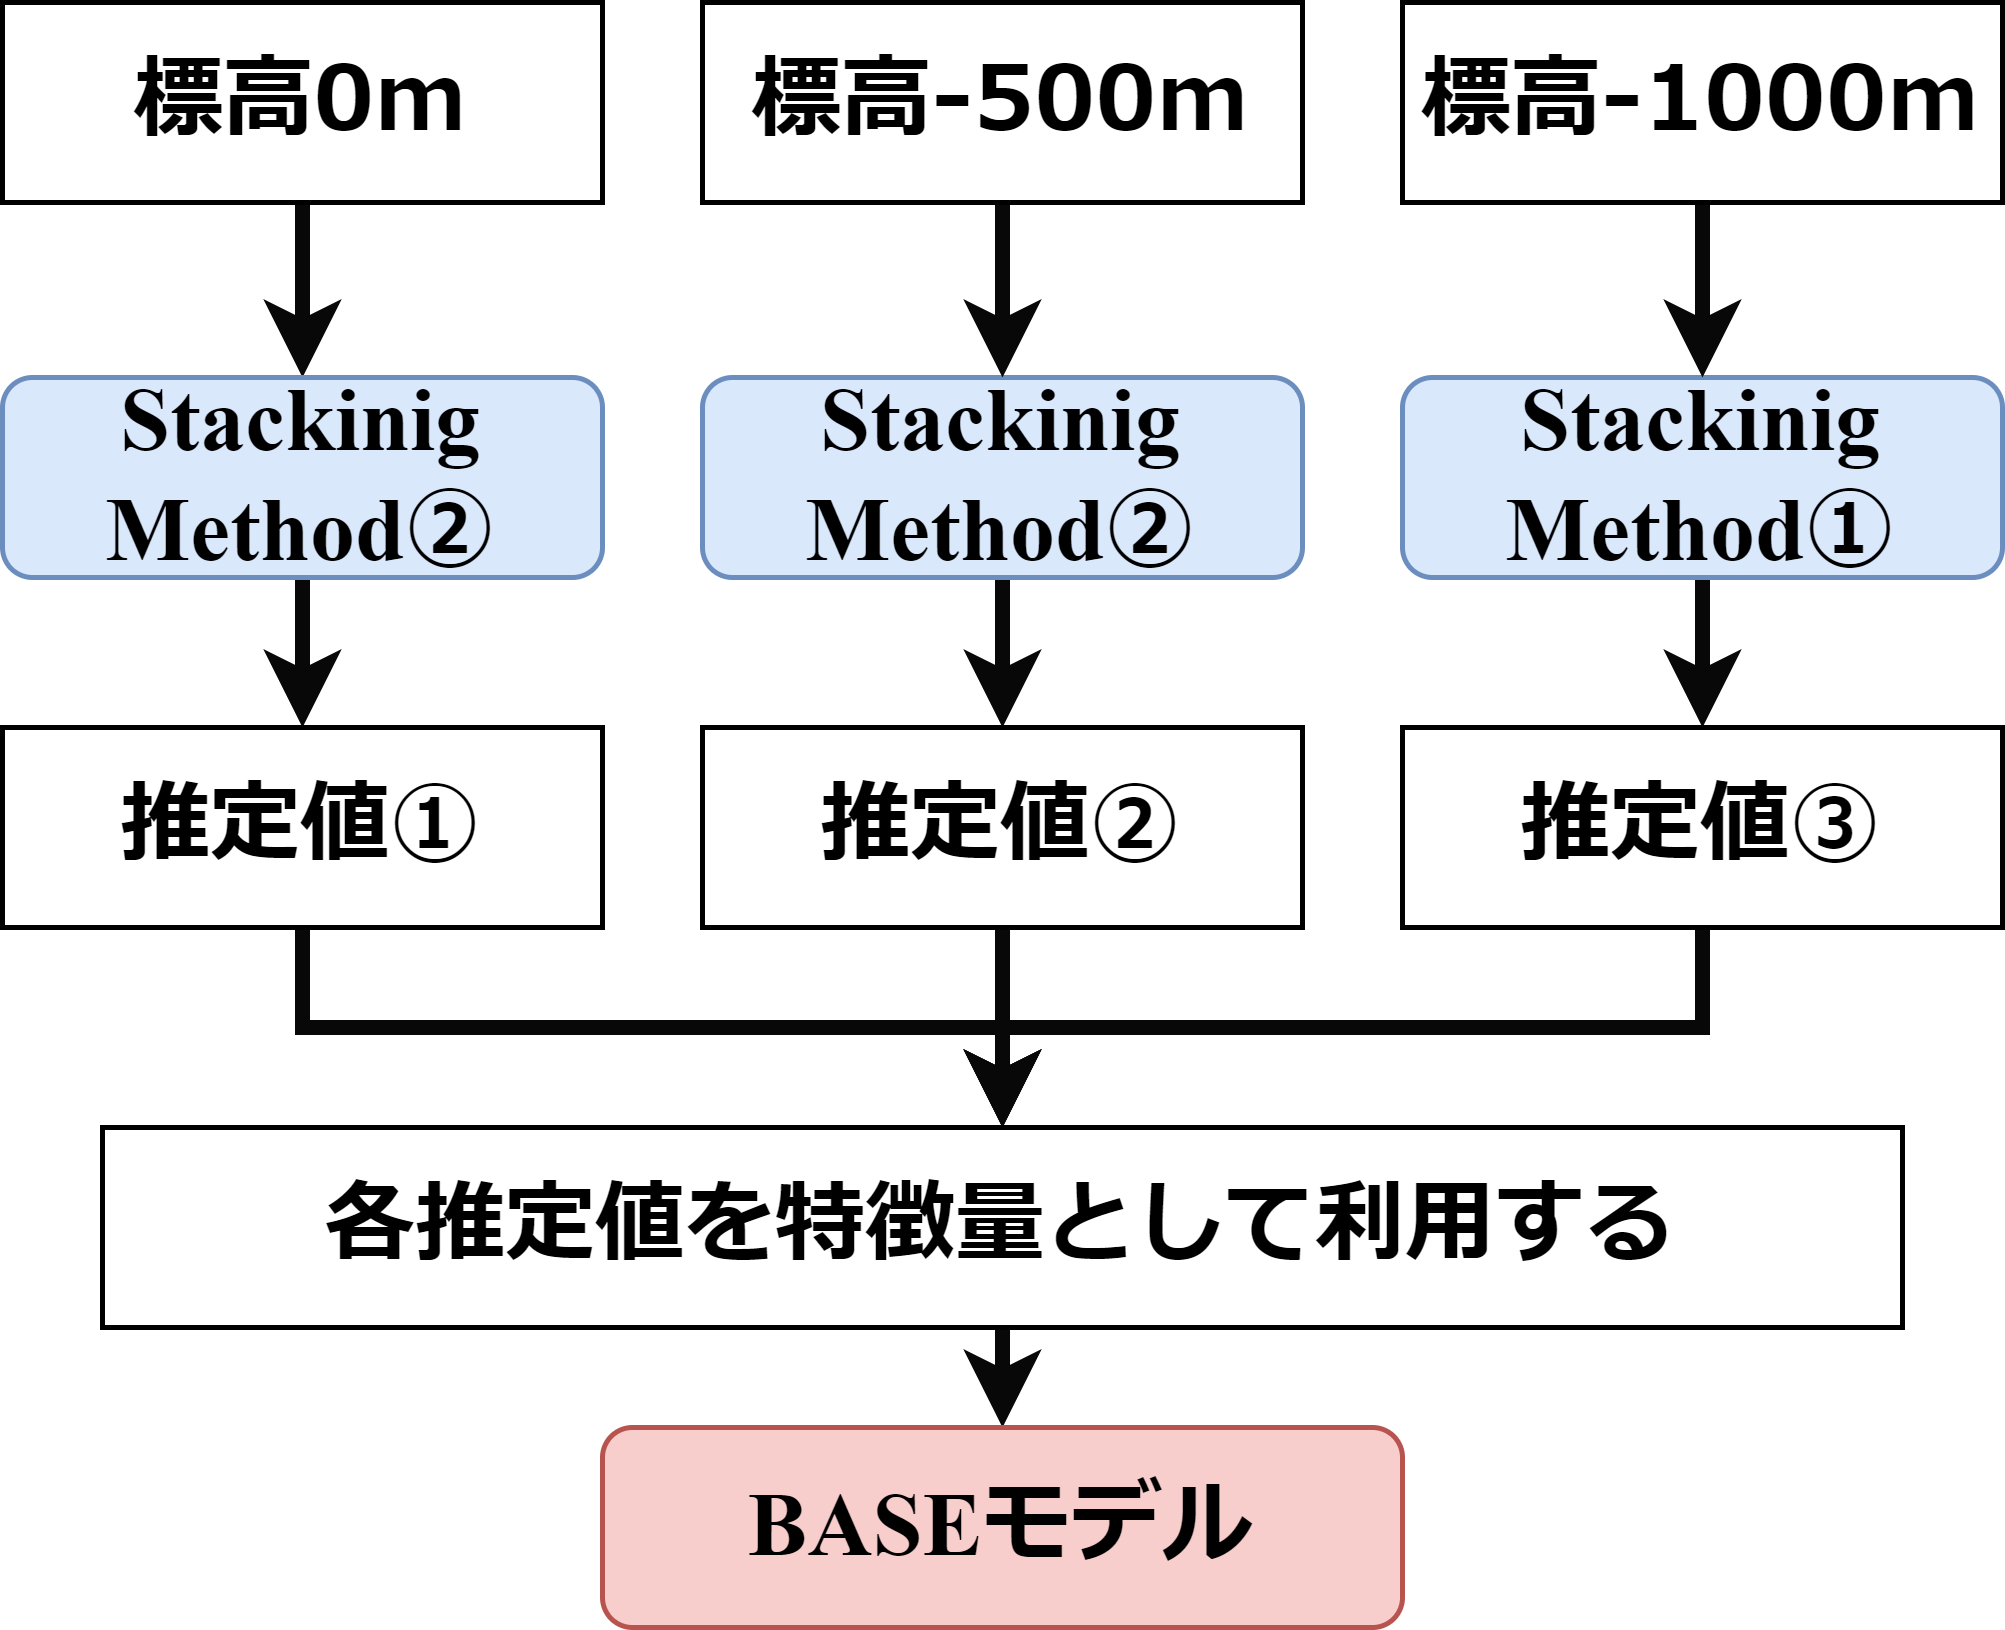

The diagram above was exported from draw.io. Its source (the exported page's mxGraphModel, read from the mxfile embedded in the PNG):
<mxGraphModel dx="886" dy="491" grid="1" gridSize="10" guides="1" tooltips="1" connect="1" arrows="1" fold="1" page="1" pageScale="1" pageWidth="827" pageHeight="1169" math="0" shadow="0">
  <root>
    <mxCell id="0" />
    <mxCell id="1" parent="0" />
    <mxCell id="2" style="edgeStyle=orthogonalEdgeStyle;html=1;exitX=0.5;exitY=1;exitDx=0;exitDy=0;entryX=0.5;entryY=0;entryDx=0;entryDy=0;fontSize=17;endArrow=classic;endFill=1;strokeColor=#080808;strokeWidth=3;elbow=vertical;rounded=0;" edge="1" source="3" target="20" parent="1">
      <mxGeometry relative="1" as="geometry" />
    </mxCell>
    <mxCell id="3" value="標高0m" style="rounded=0;whiteSpace=wrap;html=1;fontSize=18;fontFamily=MSP ゴシック;fontSource=https%3A%2F%2Ffonts.googleapis.com%2Fcss%3Ffamily%3DMSP%2B%25E3%2582%25B4%25E3%2582%25B7%25E3%2583%2583%25E3%2582%25AF;fontStyle=1" vertex="1" parent="1">
      <mxGeometry x="60" y="585" width="120" height="40" as="geometry" />
    </mxCell>
    <mxCell id="4" style="edgeStyle=orthogonalEdgeStyle;rounded=0;html=1;exitX=0.5;exitY=1;exitDx=0;exitDy=0;entryX=0.5;entryY=0;entryDx=0;entryDy=0;fontSize=17;endArrow=classic;endFill=1;strokeColor=#080808;strokeWidth=3;" edge="1" source="20" target="17" parent="1">
      <mxGeometry relative="1" as="geometry" />
    </mxCell>
    <mxCell id="5" style="edgeStyle=orthogonalEdgeStyle;rounded=0;html=1;exitX=0.5;exitY=1;exitDx=0;exitDy=0;entryX=0.5;entryY=0;entryDx=0;entryDy=0;fontSize=17;endArrow=classic;endFill=1;strokeColor=#080808;strokeWidth=3;" edge="1" source="14" target="18" parent="1">
      <mxGeometry relative="1" as="geometry" />
    </mxCell>
    <mxCell id="6" style="edgeStyle=orthogonalEdgeStyle;rounded=0;html=1;exitX=0.5;exitY=1;exitDx=0;exitDy=0;entryX=0.5;entryY=0;entryDx=0;entryDy=0;fontSize=17;endArrow=classic;endFill=1;strokeColor=#080808;strokeWidth=3;" edge="1" source="15" target="19" parent="1">
      <mxGeometry relative="1" as="geometry" />
    </mxCell>
    <mxCell id="7" style="edgeStyle=orthogonalEdgeStyle;rounded=0;html=1;exitX=0.5;exitY=1;exitDx=0;exitDy=0;entryX=0.5;entryY=0;entryDx=0;entryDy=0;fontSize=17;endArrow=classic;endFill=1;strokeColor=#080808;strokeWidth=3;" edge="1" source="17" target="11" parent="1">
      <mxGeometry relative="1" as="geometry" />
    </mxCell>
    <mxCell id="8" style="edgeStyle=orthogonalEdgeStyle;rounded=0;html=1;exitX=0.5;exitY=1;exitDx=0;exitDy=0;fontSize=17;endArrow=classic;endFill=1;strokeColor=#080808;strokeWidth=3;" edge="1" source="18" target="11" parent="1">
      <mxGeometry relative="1" as="geometry" />
    </mxCell>
    <mxCell id="9" style="edgeStyle=orthogonalEdgeStyle;rounded=0;html=1;exitX=0.5;exitY=1;exitDx=0;exitDy=0;entryX=0.5;entryY=0;entryDx=0;entryDy=0;fontSize=17;endArrow=classic;endFill=1;strokeColor=#080808;strokeWidth=3;" edge="1" source="19" target="11" parent="1">
      <mxGeometry relative="1" as="geometry" />
    </mxCell>
    <mxCell id="10" style="edgeStyle=orthogonalEdgeStyle;rounded=0;html=1;exitX=0.5;exitY=1;exitDx=0;exitDy=0;fontSize=17;endArrow=classic;endFill=1;strokeColor=#080808;strokeWidth=3;" edge="1" source="11" target="12" parent="1">
      <mxGeometry relative="1" as="geometry" />
    </mxCell>
    <mxCell id="11" value="&lt;font style=&quot;font-size: 18px&quot;&gt;各推定値を特徴量として利用する&lt;/font&gt;" style="rounded=0;whiteSpace=wrap;html=1;fontSize=18;fontFamily=MSP ゴシック;fontSource=https%3A%2F%2Ffonts.googleapis.com%2Fcss%3Ffamily%3DMSP%2B%25E3%2582%25B4%25E3%2582%25B7%25E3%2583%2583%25E3%2582%25AF;fontStyle=1" vertex="1" parent="1">
      <mxGeometry x="80" y="810" width="360" height="40" as="geometry" />
    </mxCell>
    <mxCell id="12" value="BASEモデル" style="rounded=1;whiteSpace=wrap;html=1;fontSize=18;fillColor=#f8cecc;strokeColor=#b85450;fontFamily=Times New Roman;fontStyle=1" vertex="1" parent="1">
      <mxGeometry x="180" y="870" width="160" height="40" as="geometry" />
    </mxCell>
    <mxCell id="13" value="" style="group;fontStyle=1" vertex="1" connectable="0" parent="1">
      <mxGeometry x="60" y="660" width="400" height="40" as="geometry" />
    </mxCell>
    <mxCell id="14" value="&lt;span style=&quot;font-family: &amp;#34;times new roman&amp;#34;&quot;&gt;Stackinig&lt;/span&gt;&lt;br style=&quot;font-family: &amp;#34;times new roman&amp;#34;&quot;&gt;&lt;span style=&quot;font-family: &amp;#34;times new roman&amp;#34;&quot;&gt;Method②&lt;/span&gt;" style="rounded=1;whiteSpace=wrap;html=1;fontSize=18;fillColor=#dae8fc;strokeColor=#6c8ebf;fontStyle=1" vertex="1" parent="13">
      <mxGeometry x="140" width="120" height="40" as="geometry" />
    </mxCell>
    <mxCell id="15" value="&lt;span style=&quot;font-size: 18px&quot;&gt;Stackinig&lt;/span&gt;&lt;br style=&quot;font-size: 18px&quot;&gt;&lt;span style=&quot;font-size: 18px&quot;&gt;Method①&lt;br&gt;&lt;/span&gt;" style="rounded=1;whiteSpace=wrap;html=1;fontSize=17;fillColor=#dae8fc;strokeColor=#6c8ebf;fontFamily=Times New Roman;fontStyle=1" vertex="1" parent="13">
      <mxGeometry x="280" width="120" height="40" as="geometry" />
    </mxCell>
    <mxCell id="16" value="" style="group;fontFamily=MSP ゴシック;fontSource=https%3A%2F%2Ffonts.googleapis.com%2Fcss%3Ffamily%3DMSP%2B%25E3%2582%25B4%25E3%2582%25B7%25E3%2583%2583%25E3%2582%25AF;" vertex="1" connectable="0" parent="1">
      <mxGeometry x="60" y="730" width="400" height="40" as="geometry" />
    </mxCell>
    <mxCell id="17" value="&lt;font style=&quot;font-size: 18px&quot; data-font-src=&quot;https://fonts.googleapis.com/css?family=%E6%B8%B8%E6%98%8E%E6%9C%9D&quot;&gt;推定値①&lt;/font&gt;" style="rounded=0;whiteSpace=wrap;html=1;fontSize=18;fontFamily=MSP ゴシック;fontSource=https%3A%2F%2Ffonts.googleapis.com%2Fcss%3Ffamily%3DMSP%2B%25E3%2582%25B4%25E3%2582%25B7%25E3%2583%2583%25E3%2582%25AF;fontStyle=1" vertex="1" parent="16">
      <mxGeometry width="120" height="40" as="geometry" />
    </mxCell>
    <mxCell id="18" value="&lt;font style=&quot;font-size: 18px&quot; data-font-src=&quot;https://fonts.googleapis.com/css?family=%E6%B8%B8%E6%98%8E%E6%9C%9D&quot;&gt;推定値②&lt;/font&gt;" style="rounded=0;whiteSpace=wrap;html=1;fontSize=18;fontFamily=MSP ゴシック;fontSource=https%3A%2F%2Ffonts.googleapis.com%2Fcss%3Ffamily%3DMSP%2B%25E3%2582%25B4%25E3%2582%25B7%25E3%2583%2583%25E3%2582%25AF;fontStyle=1" vertex="1" parent="16">
      <mxGeometry x="140" width="120" height="40" as="geometry" />
    </mxCell>
    <mxCell id="19" value="&lt;font style=&quot;font-size: 18px&quot; data-font-src=&quot;https://fonts.googleapis.com/css?family=%E6%B8%B8%E6%98%8E%E6%9C%9D&quot;&gt;推定値③&lt;/font&gt;" style="rounded=0;whiteSpace=wrap;html=1;fontSize=18;fontFamily=MSP ゴシック;fontSource=https%3A%2F%2Ffonts.googleapis.com%2Fcss%3Ffamily%3DMSP%2B%25E3%2582%25B4%25E3%2582%25B7%25E3%2583%2583%25E3%2582%25AF;fontStyle=1" vertex="1" parent="16">
      <mxGeometry x="280" width="120" height="40" as="geometry" />
    </mxCell>
    <mxCell id="20" value="&lt;font face=&quot;Times New Roman&quot;&gt;Stackinig&lt;br&gt;Method②&lt;br&gt;&lt;/font&gt;" style="rounded=1;whiteSpace=wrap;html=1;fontSize=18;fillColor=#dae8fc;strokeColor=#6c8ebf;fontStyle=1" vertex="1" parent="1">
      <mxGeometry x="60" y="660" width="120" height="40" as="geometry" />
    </mxCell>
    <mxCell id="21" style="edgeStyle=orthogonalEdgeStyle;html=1;exitX=0.5;exitY=1;exitDx=0;exitDy=0;entryX=0.5;entryY=0;entryDx=0;entryDy=0;fontSize=17;endArrow=classic;endFill=1;strokeColor=#080808;strokeWidth=3;elbow=vertical;rounded=0;" edge="1" source="22" parent="1">
      <mxGeometry relative="1" as="geometry">
        <mxPoint x="260" y="660" as="targetPoint" />
      </mxGeometry>
    </mxCell>
    <mxCell id="22" value="標高-500m" style="rounded=0;whiteSpace=wrap;html=1;fontSize=18;fontFamily=MSP ゴシック;fontSource=https%3A%2F%2Ffonts.googleapis.com%2Fcss%3Ffamily%3DMSP%2B%25E3%2582%25B4%25E3%2582%25B7%25E3%2583%2583%25E3%2582%25AF;fontStyle=1" vertex="1" parent="1">
      <mxGeometry x="200" y="585" width="120" height="40" as="geometry" />
    </mxCell>
    <mxCell id="23" style="edgeStyle=orthogonalEdgeStyle;html=1;exitX=0.5;exitY=1;exitDx=0;exitDy=0;entryX=0.5;entryY=0;entryDx=0;entryDy=0;fontSize=17;endArrow=classic;endFill=1;strokeColor=#080808;strokeWidth=3;elbow=vertical;rounded=0;" edge="1" source="24" parent="1">
      <mxGeometry relative="1" as="geometry">
        <mxPoint x="400" y="660" as="targetPoint" />
      </mxGeometry>
    </mxCell>
    <mxCell id="24" value="標高-1000m" style="rounded=0;whiteSpace=wrap;html=1;fontSize=18;fontFamily=MSP ゴシック;fontSource=https%3A%2F%2Ffonts.googleapis.com%2Fcss%3Ffamily%3DMSP%2B%25E3%2582%25B4%25E3%2582%25B7%25E3%2583%2583%25E3%2582%25AF;fontStyle=1" vertex="1" parent="1">
      <mxGeometry x="340" y="585" width="120" height="40" as="geometry" />
    </mxCell>
  </root>
</mxGraphModel>